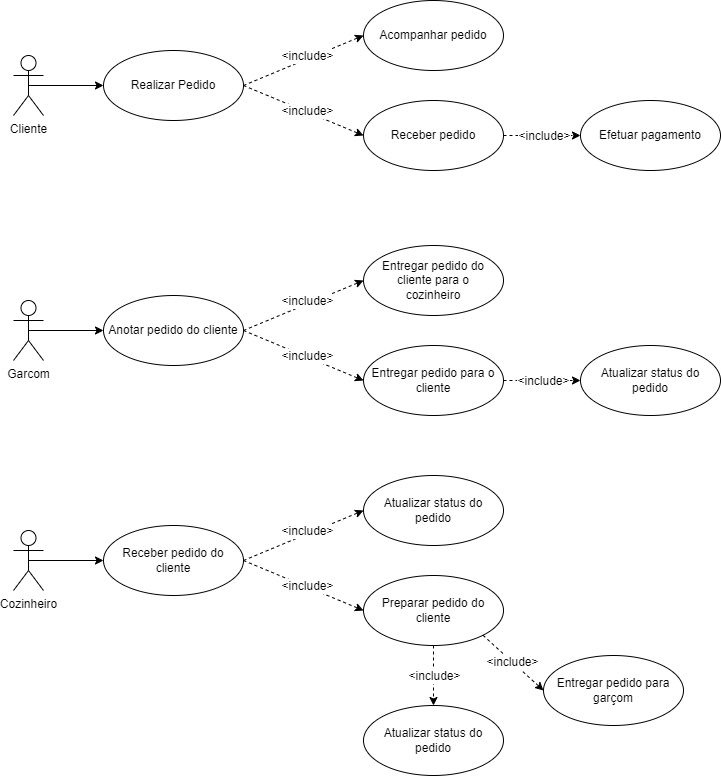

The diagram above was exported from draw.io. Its source (the exported page's mxGraphModel, read from the mxfile embedded in the PNG):
<mxGraphModel dx="1393" dy="834" grid="1" gridSize="10" guides="1" tooltips="1" connect="1" arrows="1" fold="1" page="1" pageScale="1" pageWidth="827" pageHeight="1169" math="0" shadow="0">
  <root>
    <mxCell id="0" />
    <mxCell id="1" parent="0" />
    <mxCell id="IldYeMGaO582t8TnJmbD-3" style="rounded=0;orthogonalLoop=1;jettySize=auto;html=1;exitX=1;exitY=0.5;exitDx=0;exitDy=0;entryX=0;entryY=0.5;entryDx=0;entryDy=0;fontFamily=Helvetica;fontSize=12;fontColor=default;dashed=1;" edge="1" parent="1" source="Nn-nPwpbpwqXczSQcBlD-1" target="IldYeMGaO582t8TnJmbD-2">
      <mxGeometry relative="1" as="geometry" />
    </mxCell>
    <mxCell id="IldYeMGaO582t8TnJmbD-5" value="&amp;lt;include&amp;gt;" style="edgeLabel;html=1;align=center;verticalAlign=middle;resizable=0;points=[];spacingLeft=4;spacingRight=4;fontFamily=Helvetica;fontSize=12;fontColor=default;fillColor=none;gradientColor=none;" vertex="1" connectable="0" parent="IldYeMGaO582t8TnJmbD-3">
      <mxGeometry x="-0.0604" y="-2" relative="1" as="geometry">
        <mxPoint x="6" y="-8" as="offset" />
      </mxGeometry>
    </mxCell>
    <mxCell id="IldYeMGaO582t8TnJmbD-4" style="rounded=0;orthogonalLoop=1;jettySize=auto;html=1;exitX=1;exitY=0.5;exitDx=0;exitDy=0;entryX=0;entryY=0.5;entryDx=0;entryDy=0;fontFamily=Helvetica;fontSize=12;fontColor=default;dashed=1;" edge="1" parent="1" source="Nn-nPwpbpwqXczSQcBlD-1" target="IldYeMGaO582t8TnJmbD-1">
      <mxGeometry relative="1" as="geometry" />
    </mxCell>
    <mxCell id="IldYeMGaO582t8TnJmbD-6" value="&amp;lt;include&amp;gt;" style="edgeLabel;html=1;align=center;verticalAlign=middle;resizable=0;points=[];spacingLeft=4;spacingRight=4;fontFamily=Helvetica;fontSize=12;fontColor=default;fillColor=none;gradientColor=none;" vertex="1" connectable="0" parent="IldYeMGaO582t8TnJmbD-4">
      <mxGeometry x="0.071" y="2" relative="1" as="geometry">
        <mxPoint x="-2" as="offset" />
      </mxGeometry>
    </mxCell>
    <mxCell id="Nn-nPwpbpwqXczSQcBlD-1" value="Realizar Pedido" style="ellipse;whiteSpace=wrap;html=1;align=center;verticalAlign=middle;spacingLeft=4;spacingRight=4;fontFamily=Helvetica;fontSize=12;fontColor=default;fillColor=none;gradientColor=none;" vertex="1" parent="1">
      <mxGeometry x="150" y="275" width="140" height="70" as="geometry" />
    </mxCell>
    <mxCell id="Nn-nPwpbpwqXczSQcBlD-3" style="edgeStyle=orthogonalEdgeStyle;rounded=0;orthogonalLoop=1;jettySize=auto;html=1;exitX=0.5;exitY=0.5;exitDx=0;exitDy=0;exitPerimeter=0;entryX=0;entryY=0.5;entryDx=0;entryDy=0;fontFamily=Helvetica;fontSize=12;fontColor=default;" edge="1" parent="1" source="Nn-nPwpbpwqXczSQcBlD-2" target="Nn-nPwpbpwqXczSQcBlD-1">
      <mxGeometry relative="1" as="geometry" />
    </mxCell>
    <mxCell id="Nn-nPwpbpwqXczSQcBlD-2" value="Cliente" style="shape=umlActor;verticalLabelPosition=bottom;verticalAlign=top;html=1;align=center;spacingLeft=4;spacingRight=4;fontFamily=Helvetica;fontSize=12;fontColor=default;fillColor=none;gradientColor=none;" vertex="1" parent="1">
      <mxGeometry x="60" y="280" width="30" height="60" as="geometry" />
    </mxCell>
    <mxCell id="W22iwQBJxPiBhPmcwRZ6-2" style="edgeStyle=orthogonalEdgeStyle;rounded=0;orthogonalLoop=1;jettySize=auto;html=1;exitX=1;exitY=0.5;exitDx=0;exitDy=0;entryX=0;entryY=0.5;entryDx=0;entryDy=0;fontFamily=Helvetica;fontSize=12;fontColor=default;dashed=1;" edge="1" parent="1" source="IldYeMGaO582t8TnJmbD-1" target="W22iwQBJxPiBhPmcwRZ6-1">
      <mxGeometry relative="1" as="geometry" />
    </mxCell>
    <mxCell id="W22iwQBJxPiBhPmcwRZ6-3" value="&amp;lt;include&amp;gt;" style="edgeLabel;html=1;align=center;verticalAlign=middle;resizable=0;points=[];spacingLeft=4;spacingRight=4;fontFamily=Helvetica;fontSize=12;fontColor=default;fillColor=none;gradientColor=none;" vertex="1" connectable="0" parent="W22iwQBJxPiBhPmcwRZ6-2">
      <mxGeometry x="0.0909" y="1" relative="1" as="geometry">
        <mxPoint x="-2" y="1" as="offset" />
      </mxGeometry>
    </mxCell>
    <mxCell id="IldYeMGaO582t8TnJmbD-1" value="Receber pedido" style="ellipse;whiteSpace=wrap;html=1;align=center;verticalAlign=middle;spacingLeft=4;spacingRight=4;fontFamily=Helvetica;fontSize=12;fontColor=default;fillColor=none;gradientColor=none;" vertex="1" parent="1">
      <mxGeometry x="410" y="325" width="140" height="70" as="geometry" />
    </mxCell>
    <mxCell id="IldYeMGaO582t8TnJmbD-2" value="Acompanhar pedido" style="ellipse;whiteSpace=wrap;html=1;align=center;verticalAlign=middle;spacingLeft=4;spacingRight=4;fontFamily=Helvetica;fontSize=12;fontColor=default;fillColor=none;gradientColor=none;" vertex="1" parent="1">
      <mxGeometry x="410" y="225" width="140" height="70" as="geometry" />
    </mxCell>
    <mxCell id="IldYeMGaO582t8TnJmbD-7" style="rounded=0;orthogonalLoop=1;jettySize=auto;html=1;exitX=1;exitY=0.5;exitDx=0;exitDy=0;entryX=0;entryY=0.5;entryDx=0;entryDy=0;fontFamily=Helvetica;fontSize=12;fontColor=default;dashed=1;" edge="1" parent="1" source="IldYeMGaO582t8TnJmbD-11" target="IldYeMGaO582t8TnJmbD-15">
      <mxGeometry relative="1" as="geometry" />
    </mxCell>
    <mxCell id="IldYeMGaO582t8TnJmbD-8" value="&amp;lt;include&amp;gt;" style="edgeLabel;html=1;align=center;verticalAlign=middle;resizable=0;points=[];spacingLeft=4;spacingRight=4;fontFamily=Helvetica;fontSize=12;fontColor=default;fillColor=none;gradientColor=none;" vertex="1" connectable="0" parent="IldYeMGaO582t8TnJmbD-7">
      <mxGeometry x="-0.0604" y="-2" relative="1" as="geometry">
        <mxPoint x="6" y="-8" as="offset" />
      </mxGeometry>
    </mxCell>
    <mxCell id="IldYeMGaO582t8TnJmbD-9" style="rounded=0;orthogonalLoop=1;jettySize=auto;html=1;exitX=1;exitY=0.5;exitDx=0;exitDy=0;entryX=0;entryY=0.5;entryDx=0;entryDy=0;fontFamily=Helvetica;fontSize=12;fontColor=default;dashed=1;" edge="1" parent="1" source="IldYeMGaO582t8TnJmbD-11" target="IldYeMGaO582t8TnJmbD-14">
      <mxGeometry relative="1" as="geometry" />
    </mxCell>
    <mxCell id="IldYeMGaO582t8TnJmbD-10" value="&amp;lt;include&amp;gt;" style="edgeLabel;html=1;align=center;verticalAlign=middle;resizable=0;points=[];spacingLeft=4;spacingRight=4;fontFamily=Helvetica;fontSize=12;fontColor=default;fillColor=none;gradientColor=none;" vertex="1" connectable="0" parent="IldYeMGaO582t8TnJmbD-9">
      <mxGeometry x="0.071" y="2" relative="1" as="geometry">
        <mxPoint x="-2" as="offset" />
      </mxGeometry>
    </mxCell>
    <mxCell id="IldYeMGaO582t8TnJmbD-11" value="Anotar pedido do cliente" style="ellipse;whiteSpace=wrap;html=1;align=center;verticalAlign=middle;spacingLeft=4;spacingRight=4;fontFamily=Helvetica;fontSize=12;fontColor=default;fillColor=none;gradientColor=none;" vertex="1" parent="1">
      <mxGeometry x="150" y="520" width="140" height="70" as="geometry" />
    </mxCell>
    <mxCell id="IldYeMGaO582t8TnJmbD-12" style="edgeStyle=orthogonalEdgeStyle;rounded=0;orthogonalLoop=1;jettySize=auto;html=1;exitX=0.5;exitY=0.5;exitDx=0;exitDy=0;exitPerimeter=0;entryX=0;entryY=0.5;entryDx=0;entryDy=0;fontFamily=Helvetica;fontSize=12;fontColor=default;" edge="1" parent="1" source="IldYeMGaO582t8TnJmbD-13" target="IldYeMGaO582t8TnJmbD-11">
      <mxGeometry relative="1" as="geometry" />
    </mxCell>
    <mxCell id="IldYeMGaO582t8TnJmbD-13" value="Garcom" style="shape=umlActor;verticalLabelPosition=bottom;verticalAlign=top;html=1;align=center;spacingLeft=4;spacingRight=4;fontFamily=Helvetica;fontSize=12;fontColor=default;fillColor=none;gradientColor=none;" vertex="1" parent="1">
      <mxGeometry x="60" y="525" width="30" height="60" as="geometry" />
    </mxCell>
    <mxCell id="QgysCBy4L2rWc-98AUV9-1" style="edgeStyle=orthogonalEdgeStyle;rounded=0;orthogonalLoop=1;jettySize=auto;html=1;exitX=1;exitY=0.5;exitDx=0;exitDy=0;entryX=0;entryY=0.5;entryDx=0;entryDy=0;fontFamily=Helvetica;fontSize=12;fontColor=default;dashed=1;" edge="1" parent="1" source="IldYeMGaO582t8TnJmbD-14" target="W22iwQBJxPiBhPmcwRZ6-4">
      <mxGeometry relative="1" as="geometry" />
    </mxCell>
    <mxCell id="QgysCBy4L2rWc-98AUV9-4" value="&amp;lt;include&amp;gt;" style="edgeLabel;html=1;align=center;verticalAlign=middle;resizable=0;points=[];spacingLeft=4;spacingRight=4;fontFamily=Helvetica;fontSize=12;fontColor=default;fillColor=none;gradientColor=none;" vertex="1" connectable="0" parent="QgysCBy4L2rWc-98AUV9-1">
      <mxGeometry relative="1" as="geometry">
        <mxPoint as="offset" />
      </mxGeometry>
    </mxCell>
    <mxCell id="IldYeMGaO582t8TnJmbD-14" value="Entregar pedido para o cliente" style="ellipse;whiteSpace=wrap;html=1;align=center;verticalAlign=middle;spacingLeft=4;spacingRight=4;fontFamily=Helvetica;fontSize=12;fontColor=default;fillColor=none;gradientColor=none;" vertex="1" parent="1">
      <mxGeometry x="410" y="570" width="140" height="70" as="geometry" />
    </mxCell>
    <mxCell id="IldYeMGaO582t8TnJmbD-15" value="Entregar pedido do cliente para o cozinheiro" style="ellipse;whiteSpace=wrap;html=1;align=center;verticalAlign=middle;spacingLeft=4;spacingRight=4;fontFamily=Helvetica;fontSize=12;fontColor=default;fillColor=none;gradientColor=none;" vertex="1" parent="1">
      <mxGeometry x="410" y="470" width="140" height="70" as="geometry" />
    </mxCell>
    <mxCell id="W22iwQBJxPiBhPmcwRZ6-1" value="Efetuar pagamento" style="ellipse;whiteSpace=wrap;html=1;align=center;verticalAlign=middle;spacingLeft=4;spacingRight=4;fontFamily=Helvetica;fontSize=12;fontColor=default;fillColor=none;gradientColor=none;" vertex="1" parent="1">
      <mxGeometry x="627" y="325" width="140" height="70" as="geometry" />
    </mxCell>
    <mxCell id="W22iwQBJxPiBhPmcwRZ6-4" value="Atualizar status do pedido" style="ellipse;whiteSpace=wrap;html=1;align=center;verticalAlign=middle;spacingLeft=4;spacingRight=4;fontFamily=Helvetica;fontSize=12;fontColor=default;fillColor=none;gradientColor=none;" vertex="1" parent="1">
      <mxGeometry x="627" y="570" width="140" height="70" as="geometry" />
    </mxCell>
    <mxCell id="QgysCBy4L2rWc-98AUV9-5" style="rounded=0;orthogonalLoop=1;jettySize=auto;html=1;exitX=1;exitY=0.5;exitDx=0;exitDy=0;entryX=0;entryY=0.5;entryDx=0;entryDy=0;fontFamily=Helvetica;fontSize=12;fontColor=default;dashed=1;" edge="1" parent="1" source="QgysCBy4L2rWc-98AUV9-9" target="QgysCBy4L2rWc-98AUV9-15">
      <mxGeometry relative="1" as="geometry" />
    </mxCell>
    <mxCell id="QgysCBy4L2rWc-98AUV9-6" value="&amp;lt;include&amp;gt;" style="edgeLabel;html=1;align=center;verticalAlign=middle;resizable=0;points=[];spacingLeft=4;spacingRight=4;fontFamily=Helvetica;fontSize=12;fontColor=default;fillColor=none;gradientColor=none;" vertex="1" connectable="0" parent="QgysCBy4L2rWc-98AUV9-5">
      <mxGeometry x="-0.0604" y="-2" relative="1" as="geometry">
        <mxPoint x="6" y="-8" as="offset" />
      </mxGeometry>
    </mxCell>
    <mxCell id="QgysCBy4L2rWc-98AUV9-7" style="rounded=0;orthogonalLoop=1;jettySize=auto;html=1;exitX=1;exitY=0.5;exitDx=0;exitDy=0;entryX=0;entryY=0.5;entryDx=0;entryDy=0;fontFamily=Helvetica;fontSize=12;fontColor=default;dashed=1;" edge="1" parent="1" source="QgysCBy4L2rWc-98AUV9-9" target="QgysCBy4L2rWc-98AUV9-14">
      <mxGeometry relative="1" as="geometry" />
    </mxCell>
    <mxCell id="QgysCBy4L2rWc-98AUV9-8" value="&amp;lt;include&amp;gt;" style="edgeLabel;html=1;align=center;verticalAlign=middle;resizable=0;points=[];spacingLeft=4;spacingRight=4;fontFamily=Helvetica;fontSize=12;fontColor=default;fillColor=none;gradientColor=none;" vertex="1" connectable="0" parent="QgysCBy4L2rWc-98AUV9-7">
      <mxGeometry x="0.071" y="2" relative="1" as="geometry">
        <mxPoint x="-2" as="offset" />
      </mxGeometry>
    </mxCell>
    <mxCell id="QgysCBy4L2rWc-98AUV9-9" value="Receber pedido do cliente" style="ellipse;whiteSpace=wrap;html=1;align=center;verticalAlign=middle;spacingLeft=4;spacingRight=4;fontFamily=Helvetica;fontSize=12;fontColor=default;fillColor=none;gradientColor=none;" vertex="1" parent="1">
      <mxGeometry x="150" y="750" width="140" height="70" as="geometry" />
    </mxCell>
    <mxCell id="QgysCBy4L2rWc-98AUV9-10" style="edgeStyle=orthogonalEdgeStyle;rounded=0;orthogonalLoop=1;jettySize=auto;html=1;exitX=0.5;exitY=0.5;exitDx=0;exitDy=0;exitPerimeter=0;entryX=0;entryY=0.5;entryDx=0;entryDy=0;fontFamily=Helvetica;fontSize=12;fontColor=default;" edge="1" parent="1" source="QgysCBy4L2rWc-98AUV9-11" target="QgysCBy4L2rWc-98AUV9-9">
      <mxGeometry relative="1" as="geometry" />
    </mxCell>
    <mxCell id="QgysCBy4L2rWc-98AUV9-11" value="Cozinheiro" style="shape=umlActor;verticalLabelPosition=bottom;verticalAlign=top;html=1;align=center;spacingLeft=4;spacingRight=4;fontFamily=Helvetica;fontSize=12;fontColor=default;fillColor=none;gradientColor=none;" vertex="1" parent="1">
      <mxGeometry x="60" y="755" width="30" height="60" as="geometry" />
    </mxCell>
    <mxCell id="QgysCBy4L2rWc-98AUV9-12" style="edgeStyle=orthogonalEdgeStyle;rounded=0;orthogonalLoop=1;jettySize=auto;html=1;exitX=0.5;exitY=1;exitDx=0;exitDy=0;entryX=0.5;entryY=0;entryDx=0;entryDy=0;fontFamily=Helvetica;fontSize=12;fontColor=default;dashed=1;" edge="1" parent="1" source="QgysCBy4L2rWc-98AUV9-14" target="QgysCBy4L2rWc-98AUV9-16">
      <mxGeometry relative="1" as="geometry" />
    </mxCell>
    <mxCell id="QgysCBy4L2rWc-98AUV9-13" value="&amp;lt;include&amp;gt;" style="edgeLabel;html=1;align=center;verticalAlign=middle;resizable=0;points=[];spacingLeft=4;spacingRight=4;fontFamily=Helvetica;fontSize=12;fontColor=default;fillColor=none;gradientColor=none;" vertex="1" connectable="0" parent="QgysCBy4L2rWc-98AUV9-12">
      <mxGeometry relative="1" as="geometry">
        <mxPoint as="offset" />
      </mxGeometry>
    </mxCell>
    <mxCell id="4uV6Dz0LV2z2zfhZYP3C-2" style="rounded=0;orthogonalLoop=1;jettySize=auto;html=1;exitX=1;exitY=1;exitDx=0;exitDy=0;entryX=0;entryY=0.5;entryDx=0;entryDy=0;fontFamily=Helvetica;fontSize=12;fontColor=default;dashed=1;" edge="1" parent="1" source="QgysCBy4L2rWc-98AUV9-14" target="4uV6Dz0LV2z2zfhZYP3C-1">
      <mxGeometry relative="1" as="geometry" />
    </mxCell>
    <mxCell id="4uV6Dz0LV2z2zfhZYP3C-5" value="&amp;lt;include&amp;gt;" style="edgeLabel;html=1;align=center;verticalAlign=middle;resizable=0;points=[];spacingLeft=4;spacingRight=4;fontFamily=Helvetica;fontSize=12;fontColor=default;fillColor=none;gradientColor=none;" vertex="1" connectable="0" parent="4uV6Dz0LV2z2zfhZYP3C-2">
      <mxGeometry x="-0.0361" y="1" relative="1" as="geometry">
        <mxPoint y="1" as="offset" />
      </mxGeometry>
    </mxCell>
    <mxCell id="QgysCBy4L2rWc-98AUV9-14" value="Preparar pedido do cliente" style="ellipse;whiteSpace=wrap;html=1;align=center;verticalAlign=middle;spacingLeft=4;spacingRight=4;fontFamily=Helvetica;fontSize=12;fontColor=default;fillColor=none;gradientColor=none;" vertex="1" parent="1">
      <mxGeometry x="410" y="800" width="140" height="70" as="geometry" />
    </mxCell>
    <mxCell id="QgysCBy4L2rWc-98AUV9-15" value="Atualizar status do pedido" style="ellipse;whiteSpace=wrap;html=1;align=center;verticalAlign=middle;spacingLeft=4;spacingRight=4;fontFamily=Helvetica;fontSize=12;fontColor=default;fillColor=none;gradientColor=none;" vertex="1" parent="1">
      <mxGeometry x="410" y="700" width="140" height="70" as="geometry" />
    </mxCell>
    <mxCell id="QgysCBy4L2rWc-98AUV9-16" value="Atualizar status do pedido" style="ellipse;whiteSpace=wrap;html=1;align=center;verticalAlign=middle;spacingLeft=4;spacingRight=4;fontFamily=Helvetica;fontSize=12;fontColor=default;fillColor=none;gradientColor=none;" vertex="1" parent="1">
      <mxGeometry x="410" y="930" width="140" height="70" as="geometry" />
    </mxCell>
    <mxCell id="4uV6Dz0LV2z2zfhZYP3C-1" value="Entregar pedido para garçom" style="ellipse;whiteSpace=wrap;html=1;align=center;verticalAlign=middle;spacingLeft=4;spacingRight=4;fontFamily=Helvetica;fontSize=12;fontColor=default;fillColor=none;gradientColor=none;" vertex="1" parent="1">
      <mxGeometry x="590" y="880" width="140" height="70" as="geometry" />
    </mxCell>
  </root>
</mxGraphModel>